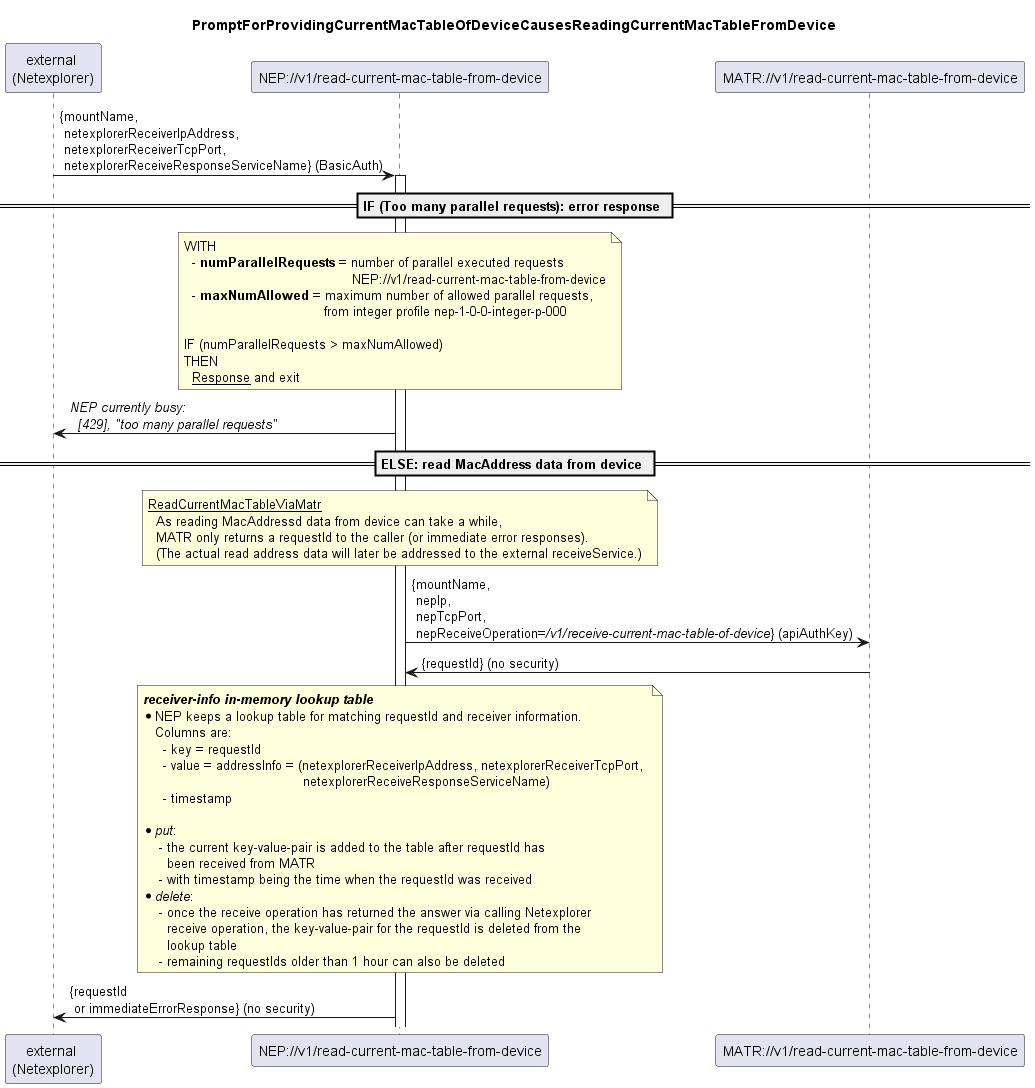

The diagram above was rendered by PlantUML. Its source (embedded in the PNG):
@startuml 002_ReadCurrentMacTableFromDevice
skinparam responseMessageBelowArrow true

title PromptForProvidingCurrentMacTableOfDeviceCausesReadingCurrentMacTableFromDevice

participant "external \n(Netexplorer)" as external
participant "NEP://v1/read-current-mac-table-from-device" as nep
participant "MATR://v1/read-current-mac-table-from-device" as matr

external -> nep: {mountName, \n netexplorerReceiverIpAddress, \n netexplorerReceiverTcpPort, \n netexplorerReceiveResponseServiceName} (BasicAuth)
activate nep

== IF (Too many parallel requests): error response ==
note over nep
  WITH 
    - <b>numParallelRequests</b> = number of parallel executed requests 
                                            NEP://v1/read-current-mac-table-from-device
    - <b>maxNumAllowed</b> = maximum number of allowed parallel requests,
                                     from integer profile nep-1-0-0-integer-p-000

  IF (numParallelRequests > maxNumAllowed)
  THEN
    <u>Response</u> and exit
end note
nep -> external: <i>NEP currently busy:</i>\n<i>  [429], "too many parallel requests" </i>

'=============================================================================================================================
== ELSE: read MacAddress data from device ==

  note over nep
    <u>ReadCurrentMacTableViaMatr</u>
      As reading MacAddressd data from device can take a while,
      MATR only returns a requestId to the caller (or immediate error responses).
      (The actual read address data will later be addressed to the external receiveService.)
  end note
  nep -> matr: {mountName, \n nepIp, \n nepTcpPort, \n nepReceiveOperation=<i>/v1/receive-current-mac-table-of-device</i>} (apiAuthKey)
  matr -> nep: {requestId} (no security)

  note over nep
    <i><b>receiver-info in-memory lookup table</b></i>
    * NEP keeps a lookup table for matching requestId and receiver information.
       Columns are:
         - key = requestId
         - value = addressInfo = (netexplorerReceiverIpAddress, netexplorerReceiverTcpPort, 
                                            netexplorerReceiveResponseServiceName)
         - timestamp
                  
    * <i>put</i>: 
        - the current key-value-pair is added to the table after requestId has 
          been received from MATR
        - with timestamp being the time when the requestId was received
    * <i>delete</i>: 
        - once the receive operation has returned the answer via calling Netexplorer
          receive operation, the key-value-pair for the requestId is deleted from the 
          lookup table
        - remaining requestIds older than 1 hour can also be deleted
  end note


  nep -> external: {requestId \n or immediateErrorResponse} (no security)



@enduml